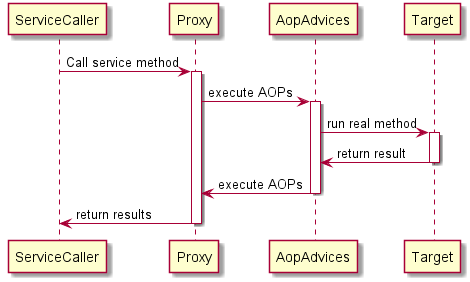

The diagram above was rendered by PlantUML. Its source (embedded in the PNG):
@startuml
participant ServiceCaller
participant Proxy
participant AopAdvices
participant Target

ServiceCaller -> Proxy : Call service method
activate Proxy
Proxy -> AopAdvices : execute AOPs
activate AopAdvices
AopAdvices -> Target : run real method
activate Target
Target -> AopAdvices : return result
deactivate Target
AopAdvices -> Proxy : execute AOPs
deactivate AopAdvices
Proxy -> ServiceCaller : return results
deactivate Proxy
@enduml